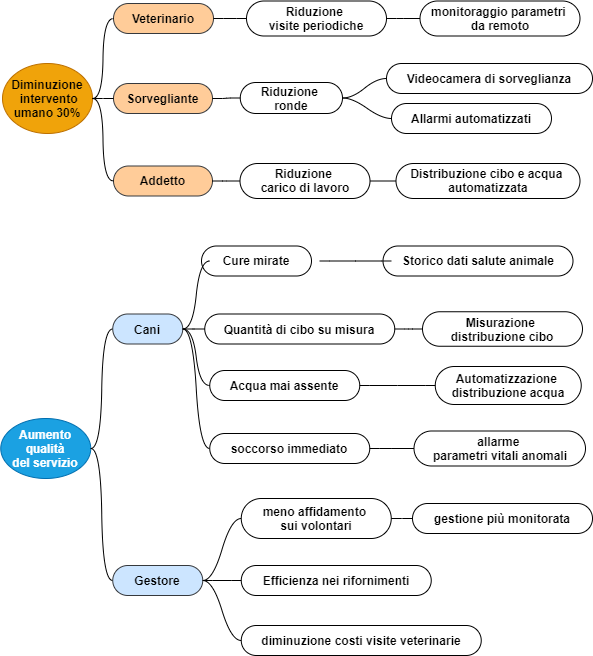

The diagram above was exported from draw.io. Its source (the exported page's mxGraphModel, read from the mxfile embedded in the PNG):
<mxGraphModel dx="828" dy="567" grid="1" gridSize="10" guides="1" tooltips="1" connect="1" arrows="1" fold="1" page="1" pageScale="1" pageWidth="827" pageHeight="1169" math="0" shadow="0">
  <root>
    <mxCell id="0" />
    <mxCell id="1" parent="0" />
    <mxCell id="0wa4uusIyXQL49PdyjBE-1" value="&lt;div&gt;&lt;font style=&quot;font-size: 12px&quot;&gt;Diminuzione&lt;/font&gt;&lt;/div&gt;&lt;div&gt;&lt;font style=&quot;font-size: 12px&quot;&gt;&amp;nbsp;intervento umano 30%&lt;/font&gt;&lt;br&gt;&lt;/div&gt;" style="ellipse;whiteSpace=wrap;html=1;align=center;newEdgeStyle={&quot;edgeStyle&quot;:&quot;entityRelationEdgeStyle&quot;,&quot;startArrow&quot;:&quot;none&quot;,&quot;endArrow&quot;:&quot;none&quot;,&quot;segment&quot;:10,&quot;curved&quot;:1};treeFolding=1;treeMoving=1;fillColor=#f0a30a;strokeColor=#BD7000;fontColor=#000000;fontStyle=1" parent="1" vertex="1">
      <mxGeometry x="50" y="200" width="90" height="70" as="geometry" />
    </mxCell>
    <mxCell id="0wa4uusIyXQL49PdyjBE-2" value="Veterinario" style="whiteSpace=wrap;html=1;rounded=1;arcSize=50;align=center;verticalAlign=middle;strokeWidth=1;autosize=1;spacing=4;treeFolding=1;treeMoving=1;newEdgeStyle={&quot;edgeStyle&quot;:&quot;entityRelationEdgeStyle&quot;,&quot;startArrow&quot;:&quot;none&quot;,&quot;endArrow&quot;:&quot;none&quot;,&quot;segment&quot;:10,&quot;curved&quot;:1};strokeColor=#36393d;fillColor=#ffcc99;fontStyle=1" parent="1" vertex="1">
      <mxGeometry x="161" y="140" width="100" height="30" as="geometry" />
    </mxCell>
    <mxCell id="0wa4uusIyXQL49PdyjBE-3" value="" style="edgeStyle=entityRelationEdgeStyle;startArrow=none;endArrow=none;segment=10;curved=1;exitX=1;exitY=0.5;exitDx=0;exitDy=0;fontStyle=1" parent="1" source="0wa4uusIyXQL49PdyjBE-1" target="0wa4uusIyXQL49PdyjBE-2" edge="1">
      <mxGeometry relative="1" as="geometry">
        <mxPoint x="214.5" y="170" as="sourcePoint" />
      </mxGeometry>
    </mxCell>
    <mxCell id="0wa4uusIyXQL49PdyjBE-13" value="monitoraggio parametri &lt;br&gt;da remoto" style="whiteSpace=wrap;html=1;rounded=1;arcSize=50;align=center;verticalAlign=middle;strokeWidth=1;autosize=1;spacing=4;treeFolding=1;treeMoving=1;newEdgeStyle={&quot;edgeStyle&quot;:&quot;entityRelationEdgeStyle&quot;,&quot;startArrow&quot;:&quot;none&quot;,&quot;endArrow&quot;:&quot;none&quot;,&quot;segment&quot;:10,&quot;curved&quot;:1};fontStyle=1" parent="1" vertex="1" collapsed="1">
      <mxGeometry x="467.5" y="137.5" width="160" height="35" as="geometry" />
    </mxCell>
    <mxCell id="0wa4uusIyXQL49PdyjBE-14" value="" style="edgeStyle=entityRelationEdgeStyle;startArrow=none;endArrow=none;segment=10;curved=1;exitX=1;exitY=0.5;exitDx=0;exitDy=0;entryX=0;entryY=0.5;entryDx=0;entryDy=0;fontStyle=1" parent="1" source="0wa4uusIyXQL49PdyjBE-15" target="0wa4uusIyXQL49PdyjBE-13" edge="1">
      <mxGeometry relative="1" as="geometry">
        <mxPoint x="183" y="440" as="sourcePoint" />
        <mxPoint x="523" y="155" as="targetPoint" />
      </mxGeometry>
    </mxCell>
    <mxCell id="0wa4uusIyXQL49PdyjBE-15" value="Riduzione &lt;br&gt;visite periodiche" style="whiteSpace=wrap;html=1;rounded=1;arcSize=50;align=center;verticalAlign=middle;strokeWidth=1;autosize=1;spacing=4;treeFolding=1;treeMoving=1;newEdgeStyle={&quot;edgeStyle&quot;:&quot;entityRelationEdgeStyle&quot;,&quot;startArrow&quot;:&quot;none&quot;,&quot;endArrow&quot;:&quot;none&quot;,&quot;segment&quot;:10,&quot;curved&quot;:1};fontStyle=1" parent="1" vertex="1">
      <mxGeometry x="294" y="137.5" width="140" height="35" as="geometry" />
    </mxCell>
    <mxCell id="0wa4uusIyXQL49PdyjBE-17" value="Addetto" style="whiteSpace=wrap;html=1;rounded=1;arcSize=50;align=center;verticalAlign=middle;strokeWidth=1;autosize=1;spacing=4;treeFolding=1;treeMoving=1;newEdgeStyle={&quot;edgeStyle&quot;:&quot;entityRelationEdgeStyle&quot;,&quot;startArrow&quot;:&quot;none&quot;,&quot;endArrow&quot;:&quot;none&quot;,&quot;segment&quot;:10,&quot;curved&quot;:1};strokeColor=#36393d;fillColor=#ffcc99;fontStyle=1" parent="1" vertex="1">
      <mxGeometry x="161" y="302.5" width="99" height="30" as="geometry" />
    </mxCell>
    <mxCell id="0wa4uusIyXQL49PdyjBE-18" value="" style="edgeStyle=entityRelationEdgeStyle;startArrow=none;endArrow=none;segment=10;curved=1;exitX=1;exitY=0.5;exitDx=0;exitDy=0;fontStyle=1" parent="1" source="0wa4uusIyXQL49PdyjBE-1" target="0wa4uusIyXQL49PdyjBE-17" edge="1">
      <mxGeometry relative="1" as="geometry">
        <mxPoint x="204.5" y="140" as="sourcePoint" />
      </mxGeometry>
    </mxCell>
    <mxCell id="0wa4uusIyXQL49PdyjBE-19" value="Sorvegliante" style="whiteSpace=wrap;html=1;rounded=1;arcSize=50;align=center;verticalAlign=middle;strokeWidth=1;autosize=1;spacing=4;treeFolding=1;treeMoving=1;newEdgeStyle={&quot;edgeStyle&quot;:&quot;entityRelationEdgeStyle&quot;,&quot;startArrow&quot;:&quot;none&quot;,&quot;endArrow&quot;:&quot;none&quot;,&quot;segment&quot;:10,&quot;curved&quot;:1};strokeColor=#36393d;fillColor=#ffcc99;fontStyle=1" parent="1" vertex="1">
      <mxGeometry x="161" y="220" width="99" height="30" as="geometry" />
    </mxCell>
    <mxCell id="0wa4uusIyXQL49PdyjBE-20" value="" style="edgeStyle=entityRelationEdgeStyle;startArrow=none;endArrow=none;segment=10;curved=1;exitX=1;exitY=0.5;exitDx=0;exitDy=0;fontStyle=1" parent="1" source="0wa4uusIyXQL49PdyjBE-1" target="0wa4uusIyXQL49PdyjBE-19" edge="1">
      <mxGeometry relative="1" as="geometry">
        <mxPoint x="215.5" y="370" as="sourcePoint" />
      </mxGeometry>
    </mxCell>
    <mxCell id="0wa4uusIyXQL49PdyjBE-21" value="Cure mirate" style="whiteSpace=wrap;html=1;rounded=1;arcSize=50;align=center;verticalAlign=middle;strokeWidth=1;autosize=1;spacing=4;treeFolding=1;treeMoving=1;newEdgeStyle={&quot;edgeStyle&quot;:&quot;entityRelationEdgeStyle&quot;,&quot;startArrow&quot;:&quot;none&quot;,&quot;endArrow&quot;:&quot;none&quot;,&quot;segment&quot;:10,&quot;curved&quot;:1};fontStyle=1" parent="1" vertex="1">
      <mxGeometry x="249" y="382.5" width="110" height="30" as="geometry" />
    </mxCell>
    <mxCell id="0wa4uusIyXQL49PdyjBE-22" value="" style="edgeStyle=entityRelationEdgeStyle;startArrow=none;endArrow=none;segment=10;curved=1;exitX=1;exitY=0.5;exitDx=0;exitDy=0;fontStyle=1" parent="1" source="09o79fkxmyLtH09XIzEM-3" edge="1">
      <mxGeometry relative="1" as="geometry">
        <mxPoint x="490.25" y="414.5" as="sourcePoint" />
        <mxPoint x="257.25" y="397.4999999999999" as="targetPoint" />
      </mxGeometry>
    </mxCell>
    <mxCell id="0wa4uusIyXQL49PdyjBE-23" value="Storico dati salute animale" style="whiteSpace=wrap;html=1;rounded=1;arcSize=50;align=center;verticalAlign=middle;strokeWidth=1;autosize=1;spacing=4;treeFolding=1;treeMoving=1;newEdgeStyle={&quot;edgeStyle&quot;:&quot;entityRelationEdgeStyle&quot;,&quot;startArrow&quot;:&quot;none&quot;,&quot;endArrow&quot;:&quot;none&quot;,&quot;segment&quot;:10,&quot;curved&quot;:1};fontStyle=1" parent="1" vertex="1">
      <mxGeometry x="430.5" y="382.5" width="190" height="30" as="geometry" />
    </mxCell>
    <mxCell id="0wa4uusIyXQL49PdyjBE-24" value="" style="edgeStyle=entityRelationEdgeStyle;startArrow=none;endArrow=none;segment=10;curved=1;exitX=1;exitY=0.5;exitDx=0;exitDy=0;entryX=0;entryY=0.5;entryDx=0;entryDy=0;fontStyle=1" parent="1" edge="1">
      <mxGeometry relative="1" as="geometry">
        <mxPoint x="367.25" y="397.4999999999999" as="sourcePoint" />
        <mxPoint x="438.75" y="397.4999999999999" as="targetPoint" />
      </mxGeometry>
    </mxCell>
    <mxCell id="0wa4uusIyXQL49PdyjBE-29" value="Riduzione &lt;br&gt;ronde" style="whiteSpace=wrap;html=1;rounded=1;arcSize=50;align=center;verticalAlign=middle;strokeWidth=1;autosize=1;spacing=4;treeFolding=1;treeMoving=1;newEdgeStyle={&quot;edgeStyle&quot;:&quot;entityRelationEdgeStyle&quot;,&quot;startArrow&quot;:&quot;none&quot;,&quot;endArrow&quot;:&quot;none&quot;,&quot;segment&quot;:10,&quot;curved&quot;:1};fontStyle=1" parent="1" vertex="1">
      <mxGeometry x="287.75" y="219" width="102.25" height="31" as="geometry" />
    </mxCell>
    <mxCell id="0wa4uusIyXQL49PdyjBE-30" value="" style="edgeStyle=entityRelationEdgeStyle;startArrow=none;endArrow=none;segment=10;curved=1;exitX=1;exitY=0.5;exitDx=0;exitDy=0;fontStyle=1" parent="1" source="0wa4uusIyXQL49PdyjBE-19" target="0wa4uusIyXQL49PdyjBE-29" edge="1">
      <mxGeometry relative="1" as="geometry">
        <mxPoint x="398" y="291" as="sourcePoint" />
      </mxGeometry>
    </mxCell>
    <mxCell id="0wa4uusIyXQL49PdyjBE-31" value="Allarmi automatizzati" style="whiteSpace=wrap;html=1;rounded=1;arcSize=50;align=center;verticalAlign=middle;strokeWidth=1;autosize=1;spacing=4;treeFolding=1;treeMoving=1;newEdgeStyle={&quot;edgeStyle&quot;:&quot;entityRelationEdgeStyle&quot;,&quot;startArrow&quot;:&quot;none&quot;,&quot;endArrow&quot;:&quot;none&quot;,&quot;segment&quot;:10,&quot;curved&quot;:1};fontStyle=1" parent="1" vertex="1">
      <mxGeometry x="439" y="240" width="160" height="30" as="geometry" />
    </mxCell>
    <mxCell id="0wa4uusIyXQL49PdyjBE-32" value="" style="edgeStyle=entityRelationEdgeStyle;startArrow=none;endArrow=none;segment=10;curved=1;exitX=1;exitY=0.5;exitDx=0;exitDy=0;fontStyle=1" parent="1" source="0wa4uusIyXQL49PdyjBE-29" target="0wa4uusIyXQL49PdyjBE-31" edge="1">
      <mxGeometry relative="1" as="geometry">
        <mxPoint x="489" y="257" as="sourcePoint" />
      </mxGeometry>
    </mxCell>
    <mxCell id="AD29TPysXFKIDMbaiZxM-9" value="&lt;div&gt;Aumento&lt;/div&gt;&lt;div&gt;qualità&lt;br&gt;&lt;/div&gt;del servizio" style="ellipse;whiteSpace=wrap;html=1;align=center;newEdgeStyle={&quot;edgeStyle&quot;:&quot;entityRelationEdgeStyle&quot;,&quot;startArrow&quot;:&quot;none&quot;,&quot;endArrow&quot;:&quot;none&quot;,&quot;segment&quot;:10,&quot;curved&quot;:1};treeFolding=1;treeMoving=1;fillColor=#1ba1e2;strokeColor=#006EAF;fontColor=#ffffff;fontStyle=1" parent="1" vertex="1">
      <mxGeometry x="48.25" y="555" width="90" height="60" as="geometry" />
    </mxCell>
    <mxCell id="09o79fkxmyLtH09XIzEM-1" value="Acqua mai assente" style="whiteSpace=wrap;html=1;rounded=1;arcSize=50;align=center;verticalAlign=middle;strokeWidth=1;autosize=1;spacing=4;treeFolding=1;treeMoving=1;newEdgeStyle={&quot;edgeStyle&quot;:&quot;entityRelationEdgeStyle&quot;,&quot;startArrow&quot;:&quot;none&quot;,&quot;endArrow&quot;:&quot;none&quot;,&quot;segment&quot;:10,&quot;curved&quot;:1};fontStyle=1" parent="1" vertex="1">
      <mxGeometry x="257.25" y="507" width="150" height="30" as="geometry" />
    </mxCell>
    <mxCell id="09o79fkxmyLtH09XIzEM-2" value="" style="edgeStyle=entityRelationEdgeStyle;startArrow=none;endArrow=none;segment=10;curved=1;exitX=1;exitY=0.5;exitDx=0;exitDy=0;fontStyle=1" parent="1" source="09o79fkxmyLtH09XIzEM-3" target="09o79fkxmyLtH09XIzEM-1" edge="1">
      <mxGeometry relative="1" as="geometry">
        <mxPoint x="298.25" y="285.5" as="sourcePoint" />
      </mxGeometry>
    </mxCell>
    <mxCell id="09o79fkxmyLtH09XIzEM-3" value="Cani" style="whiteSpace=wrap;html=1;rounded=1;arcSize=50;align=center;verticalAlign=middle;strokeWidth=1;autosize=1;spacing=4;treeFolding=1;treeMoving=1;newEdgeStyle={&quot;edgeStyle&quot;:&quot;entityRelationEdgeStyle&quot;,&quot;startArrow&quot;:&quot;none&quot;,&quot;endArrow&quot;:&quot;none&quot;,&quot;segment&quot;:10,&quot;curved&quot;:1};strokeColor=#36393d;fillColor=#cce5ff;fontStyle=1" parent="1" vertex="1">
      <mxGeometry x="160.25" y="450.5" width="70" height="30" as="geometry" />
    </mxCell>
    <mxCell id="09o79fkxmyLtH09XIzEM-4" value="" style="edgeStyle=entityRelationEdgeStyle;startArrow=none;endArrow=none;segment=10;curved=1;exitX=1;exitY=0.5;exitDx=0;exitDy=0;fontStyle=1" parent="1" source="AD29TPysXFKIDMbaiZxM-9" target="09o79fkxmyLtH09XIzEM-3" edge="1">
      <mxGeometry relative="1" as="geometry">
        <mxPoint x="273.75" y="460" as="sourcePoint" />
      </mxGeometry>
    </mxCell>
    <mxCell id="09o79fkxmyLtH09XIzEM-5" value="Quantità di cibo su misura" style="whiteSpace=wrap;html=1;rounded=1;arcSize=50;align=center;verticalAlign=middle;strokeWidth=1;autosize=1;spacing=4;treeFolding=1;treeMoving=1;newEdgeStyle={&quot;edgeStyle&quot;:&quot;entityRelationEdgeStyle&quot;,&quot;startArrow&quot;:&quot;none&quot;,&quot;endArrow&quot;:&quot;none&quot;,&quot;segment&quot;:10,&quot;curved&quot;:1};fontStyle=1" parent="1" vertex="1">
      <mxGeometry x="252.25" y="450.5" width="190" height="30" as="geometry" />
    </mxCell>
    <mxCell id="09o79fkxmyLtH09XIzEM-6" value="" style="edgeStyle=entityRelationEdgeStyle;startArrow=none;endArrow=none;segment=10;curved=1;exitX=1;exitY=0.5;exitDx=0;exitDy=0;fontStyle=1" parent="1" source="09o79fkxmyLtH09XIzEM-3" target="09o79fkxmyLtH09XIzEM-5" edge="1">
      <mxGeometry relative="1" as="geometry">
        <mxPoint x="288.25" y="475.5" as="sourcePoint" />
      </mxGeometry>
    </mxCell>
    <mxCell id="09o79fkxmyLtH09XIzEM-7" value="Automatizzazione &lt;br&gt;distribuzione acqua" style="whiteSpace=wrap;html=1;rounded=1;arcSize=50;align=center;verticalAlign=middle;strokeWidth=1;autosize=1;spacing=4;treeFolding=1;treeMoving=1;newEdgeStyle={&quot;edgeStyle&quot;:&quot;entityRelationEdgeStyle&quot;,&quot;startArrow&quot;:&quot;none&quot;,&quot;endArrow&quot;:&quot;none&quot;,&quot;segment&quot;:10,&quot;curved&quot;:1};fontStyle=1" parent="1" vertex="1">
      <mxGeometry x="482.75" y="503" width="146" height="38" as="geometry" />
    </mxCell>
    <mxCell id="09o79fkxmyLtH09XIzEM-8" value="" style="edgeStyle=entityRelationEdgeStyle;startArrow=none;endArrow=none;segment=10;curved=1;exitX=1;exitY=0.5;exitDx=0;exitDy=0;fontStyle=1" parent="1" source="09o79fkxmyLtH09XIzEM-1" target="09o79fkxmyLtH09XIzEM-7" edge="1">
      <mxGeometry relative="1" as="geometry">
        <mxPoint x="440.25" y="535.5" as="sourcePoint" />
      </mxGeometry>
    </mxCell>
    <mxCell id="09o79fkxmyLtH09XIzEM-11" value="Misurazione &lt;br&gt;distribuzione cibo" style="whiteSpace=wrap;html=1;rounded=1;arcSize=50;align=center;verticalAlign=middle;strokeWidth=1;autosize=1;spacing=4;treeFolding=1;treeMoving=1;newEdgeStyle={&quot;edgeStyle&quot;:&quot;entityRelationEdgeStyle&quot;,&quot;startArrow&quot;:&quot;none&quot;,&quot;endArrow&quot;:&quot;none&quot;,&quot;segment&quot;:10,&quot;curved&quot;:1};fontStyle=1" parent="1" vertex="1">
      <mxGeometry x="470" y="448.25" width="160" height="34.5" as="geometry" />
    </mxCell>
    <mxCell id="09o79fkxmyLtH09XIzEM-12" value="" style="edgeStyle=entityRelationEdgeStyle;startArrow=none;endArrow=none;segment=10;curved=1;exitX=1;exitY=0.5;exitDx=0;exitDy=0;fontStyle=1" parent="1" source="09o79fkxmyLtH09XIzEM-5" target="09o79fkxmyLtH09XIzEM-11" edge="1">
      <mxGeometry relative="1" as="geometry">
        <mxPoint x="478.25" y="422.5" as="sourcePoint" />
      </mxGeometry>
    </mxCell>
    <mxCell id="4_udFBeeoX9sQgereLhG-1" value="Gestore" style="whiteSpace=wrap;html=1;rounded=1;arcSize=50;align=center;verticalAlign=middle;strokeWidth=1;autosize=1;spacing=4;treeFolding=1;treeMoving=1;newEdgeStyle={&quot;edgeStyle&quot;:&quot;entityRelationEdgeStyle&quot;,&quot;startArrow&quot;:&quot;none&quot;,&quot;endArrow&quot;:&quot;none&quot;,&quot;segment&quot;:10,&quot;curved&quot;:1};strokeColor=#36393d;fillColor=#cce5ff;fontStyle=1" parent="1" vertex="1">
      <mxGeometry x="160.25" y="702" width="90" height="30" as="geometry" />
    </mxCell>
    <mxCell id="4_udFBeeoX9sQgereLhG-3" value="" style="edgeStyle=entityRelationEdgeStyle;startArrow=none;endArrow=none;segment=10;curved=1;entryX=0;entryY=0.5;entryDx=0;entryDy=0;fontStyle=1" parent="1" source="AD29TPysXFKIDMbaiZxM-9" target="4_udFBeeoX9sQgereLhG-1" edge="1">
      <mxGeometry relative="1" as="geometry">
        <mxPoint x="163.75" y="651.4999999999998" as="sourcePoint" />
        <mxPoint x="223.75" y="532.5" as="targetPoint" />
      </mxGeometry>
    </mxCell>
    <mxCell id="4_udFBeeoX9sQgereLhG-8" value="soccorso immediato" style="whiteSpace=wrap;html=1;rounded=1;arcSize=50;align=center;verticalAlign=middle;strokeWidth=1;autosize=1;spacing=4;treeFolding=1;treeMoving=1;newEdgeStyle={&quot;edgeStyle&quot;:&quot;entityRelationEdgeStyle&quot;,&quot;startArrow&quot;:&quot;none&quot;,&quot;endArrow&quot;:&quot;none&quot;,&quot;segment&quot;:10,&quot;curved&quot;:1};fontStyle=1" parent="1" vertex="1">
      <mxGeometry x="257.25" y="570" width="160" height="30" as="geometry" />
    </mxCell>
    <mxCell id="4_udFBeeoX9sQgereLhG-10" value="" style="edgeStyle=entityRelationEdgeStyle;startArrow=none;endArrow=none;segment=10;curved=1;exitX=1;exitY=0.5;exitDx=0;exitDy=0;entryX=0;entryY=0.5;entryDx=0;entryDy=0;fontStyle=1" parent="1" source="09o79fkxmyLtH09XIzEM-3" target="4_udFBeeoX9sQgereLhG-8" edge="1">
      <mxGeometry relative="1" as="geometry">
        <mxPoint x="186.02790684963065" y="480.5023334108606" as="sourcePoint" />
        <mxPoint x="260.25" y="604.41" as="targetPoint" />
      </mxGeometry>
    </mxCell>
    <mxCell id="4_udFBeeoX9sQgereLhG-12" value="allarme &lt;br&gt;parametri vitali anomali" style="whiteSpace=wrap;html=1;rounded=1;arcSize=50;align=center;verticalAlign=middle;strokeWidth=1;autosize=1;spacing=4;treeFolding=1;treeMoving=1;newEdgeStyle={&quot;edgeStyle&quot;:&quot;entityRelationEdgeStyle&quot;,&quot;startArrow&quot;:&quot;none&quot;,&quot;endArrow&quot;:&quot;none&quot;,&quot;segment&quot;:10,&quot;curved&quot;:1};fontStyle=1" parent="1" vertex="1">
      <mxGeometry x="461.5" y="567.5" width="171.5" height="35" as="geometry" />
    </mxCell>
    <mxCell id="4_udFBeeoX9sQgereLhG-13" value="" style="edgeStyle=entityRelationEdgeStyle;startArrow=none;endArrow=none;segment=10;curved=1;entryX=0;entryY=0.5;entryDx=0;entryDy=0;exitX=1;exitY=0.5;exitDx=0;exitDy=0;fontStyle=1" parent="1" source="4_udFBeeoX9sQgereLhG-8" target="4_udFBeeoX9sQgereLhG-12" edge="1">
      <mxGeometry relative="1" as="geometry">
        <mxPoint x="528.25" y="630.5" as="sourcePoint" />
        <mxPoint x="558.25" y="624.5" as="targetPoint" />
      </mxGeometry>
    </mxCell>
    <mxCell id="4_udFBeeoX9sQgereLhG-15" value="Videocamera di sorveglianza" style="whiteSpace=wrap;html=1;rounded=1;arcSize=50;align=center;verticalAlign=middle;strokeWidth=1;autosize=1;spacing=4;treeFolding=1;treeMoving=1;newEdgeStyle={&quot;edgeStyle&quot;:&quot;entityRelationEdgeStyle&quot;,&quot;startArrow&quot;:&quot;none&quot;,&quot;endArrow&quot;:&quot;none&quot;,&quot;segment&quot;:10,&quot;curved&quot;:1};fontStyle=1" parent="1" vertex="1">
      <mxGeometry x="434" y="200" width="206" height="30" as="geometry" />
    </mxCell>
    <mxCell id="4_udFBeeoX9sQgereLhG-16" value="" style="edgeStyle=entityRelationEdgeStyle;startArrow=none;endArrow=none;segment=10;curved=1;exitX=1;exitY=0.5;exitDx=0;exitDy=0;entryX=0;entryY=0.5;entryDx=0;entryDy=0;fontStyle=1" parent="1" source="0wa4uusIyXQL49PdyjBE-29" target="4_udFBeeoX9sQgereLhG-15" edge="1">
      <mxGeometry relative="1" as="geometry">
        <mxPoint x="483.99999999999955" y="246" as="sourcePoint" />
        <mxPoint x="548" y="216" as="targetPoint" />
      </mxGeometry>
    </mxCell>
    <mxCell id="4_udFBeeoX9sQgereLhG-18" value="gestione più monitorata" style="whiteSpace=wrap;html=1;rounded=1;arcSize=50;align=center;verticalAlign=middle;strokeWidth=1;autosize=1;spacing=4;treeFolding=1;treeMoving=1;newEdgeStyle={&quot;edgeStyle&quot;:&quot;entityRelationEdgeStyle&quot;,&quot;startArrow&quot;:&quot;none&quot;,&quot;endArrow&quot;:&quot;none&quot;,&quot;segment&quot;:10,&quot;curved&quot;:1};fontStyle=1" parent="1" vertex="1">
      <mxGeometry x="460" y="640" width="180" height="30" as="geometry" />
    </mxCell>
    <mxCell id="4_udFBeeoX9sQgereLhG-20" value="diminuzione costi visite veterinarie" style="whiteSpace=wrap;html=1;rounded=1;arcSize=50;align=center;verticalAlign=middle;strokeWidth=1;autosize=1;spacing=4;treeFolding=1;treeMoving=1;newEdgeStyle={&quot;edgeStyle&quot;:&quot;entityRelationEdgeStyle&quot;,&quot;startArrow&quot;:&quot;none&quot;,&quot;endArrow&quot;:&quot;none&quot;,&quot;segment&quot;:10,&quot;curved&quot;:1};fontStyle=1" parent="1" vertex="1">
      <mxGeometry x="288.75" y="762" width="240" height="30" as="geometry" />
    </mxCell>
    <mxCell id="4_udFBeeoX9sQgereLhG-21" value="Efficienza nei rifornimenti" style="whiteSpace=wrap;html=1;rounded=1;arcSize=50;align=center;verticalAlign=middle;strokeWidth=1;autosize=1;spacing=4;treeFolding=1;treeMoving=1;newEdgeStyle={&quot;edgeStyle&quot;:&quot;entityRelationEdgeStyle&quot;,&quot;startArrow&quot;:&quot;none&quot;,&quot;endArrow&quot;:&quot;none&quot;,&quot;segment&quot;:10,&quot;curved&quot;:1};fontStyle=1" parent="1" vertex="1">
      <mxGeometry x="288.75" y="702" width="190" height="30" as="geometry" />
    </mxCell>
    <mxCell id="S4gc3i4aGNanLBu8plb0-2" value="" style="edgeStyle=entityRelationEdgeStyle;startArrow=none;endArrow=none;segment=10;curved=1;exitX=1;exitY=0.5;exitDx=0;exitDy=0;entryX=0;entryY=0.5;entryDx=0;entryDy=0;fontStyle=1" parent="1" source="4_udFBeeoX9sQgereLhG-1" target="4_udFBeeoX9sQgereLhG-21" edge="1">
      <mxGeometry relative="1" as="geometry">
        <mxPoint x="262.75" y="714.5" as="sourcePoint" />
        <mxPoint x="294.75" y="714.5" as="targetPoint" />
      </mxGeometry>
    </mxCell>
    <mxCell id="S4gc3i4aGNanLBu8plb0-3" value="" style="edgeStyle=entityRelationEdgeStyle;startArrow=none;endArrow=none;segment=10;curved=1;exitX=1;exitY=0.5;exitDx=0;exitDy=0;entryX=0;entryY=0.5;entryDx=0;entryDy=0;fontStyle=1" parent="1" source="4_udFBeeoX9sQgereLhG-1" target="4_udFBeeoX9sQgereLhG-20" edge="1">
      <mxGeometry relative="1" as="geometry">
        <mxPoint x="262.75" y="714.5" as="sourcePoint" />
        <mxPoint x="309.25" y="778" as="targetPoint" />
      </mxGeometry>
    </mxCell>
    <mxCell id="S4gc3i4aGNanLBu8plb0-4" value="" style="edgeStyle=entityRelationEdgeStyle;startArrow=none;endArrow=none;segment=10;curved=1;entryX=0;entryY=0.5;entryDx=0;entryDy=0;fontStyle=1" parent="1" source="4_udFBeeoX9sQgereLhG-1" target="S4gc3i4aGNanLBu8plb0-6" edge="1">
      <mxGeometry relative="1" as="geometry">
        <mxPoint x="262.75" y="714.5" as="sourcePoint" />
        <mxPoint x="289.25" y="630" as="targetPoint" />
      </mxGeometry>
    </mxCell>
    <mxCell id="S4gc3i4aGNanLBu8plb0-6" value="&lt;div&gt;meno affidamento&amp;nbsp;&lt;/div&gt;&lt;div&gt;sui volontari&lt;/div&gt;" style="whiteSpace=wrap;html=1;rounded=1;arcSize=50;align=center;verticalAlign=middle;strokeWidth=1;autosize=1;spacing=4;treeFolding=1;treeMoving=1;newEdgeStyle={&quot;edgeStyle&quot;:&quot;entityRelationEdgeStyle&quot;,&quot;startArrow&quot;:&quot;none&quot;,&quot;endArrow&quot;:&quot;none&quot;,&quot;segment&quot;:10,&quot;curved&quot;:1};fontStyle=1" parent="1" vertex="1">
      <mxGeometry x="288.75" y="635" width="150" height="40" as="geometry" />
    </mxCell>
    <mxCell id="S4gc3i4aGNanLBu8plb0-8" value="" style="edgeStyle=entityRelationEdgeStyle;startArrow=none;endArrow=none;segment=10;curved=1;entryX=0;entryY=0.5;entryDx=0;entryDy=0;exitX=1;exitY=0.5;exitDx=0;exitDy=0;fontStyle=1" parent="1" source="S4gc3i4aGNanLBu8plb0-6" target="4_udFBeeoX9sQgereLhG-18" edge="1">
      <mxGeometry relative="1" as="geometry">
        <mxPoint x="462.75" y="592" as="sourcePoint" />
        <mxPoint x="523.75" y="592" as="targetPoint" />
      </mxGeometry>
    </mxCell>
    <mxCell id="S4gc3i4aGNanLBu8plb0-9" value="Riduzione &lt;br&gt;carico di lavoro" style="whiteSpace=wrap;html=1;rounded=1;arcSize=50;align=center;verticalAlign=middle;strokeWidth=1;autosize=1;spacing=4;treeFolding=1;treeMoving=1;newEdgeStyle={&quot;edgeStyle&quot;:&quot;entityRelationEdgeStyle&quot;,&quot;startArrow&quot;:&quot;none&quot;,&quot;endArrow&quot;:&quot;none&quot;,&quot;segment&quot;:10,&quot;curved&quot;:1};fontStyle=1" parent="1" vertex="1">
      <mxGeometry x="287.5" y="300" width="130" height="35" as="geometry" />
    </mxCell>
    <mxCell id="S4gc3i4aGNanLBu8plb0-10" value="Distribuzione cibo e acqua &lt;br&gt;automatizzata" style="whiteSpace=wrap;html=1;rounded=1;arcSize=50;align=center;verticalAlign=middle;strokeWidth=1;autosize=1;spacing=4;treeFolding=1;treeMoving=1;newEdgeStyle={&quot;edgeStyle&quot;:&quot;entityRelationEdgeStyle&quot;,&quot;startArrow&quot;:&quot;none&quot;,&quot;endArrow&quot;:&quot;none&quot;,&quot;segment&quot;:10,&quot;curved&quot;:1};fontStyle=1" parent="1" vertex="1">
      <mxGeometry x="443.5" y="300" width="184" height="35" as="geometry" />
    </mxCell>
    <mxCell id="S4gc3i4aGNanLBu8plb0-12" value="" style="edgeStyle=entityRelationEdgeStyle;startArrow=none;endArrow=none;segment=10;curved=1;exitX=1;exitY=0.5;exitDx=0;exitDy=0;entryX=0;entryY=0.5;entryDx=0;entryDy=0;fontStyle=1" parent="1" source="0wa4uusIyXQL49PdyjBE-17" target="S4gc3i4aGNanLBu8plb0-9" edge="1">
      <mxGeometry relative="1" as="geometry">
        <mxPoint x="239" y="320" as="sourcePoint" />
        <mxPoint x="299" y="320" as="targetPoint" />
      </mxGeometry>
    </mxCell>
    <mxCell id="S4gc3i4aGNanLBu8plb0-14" value="" style="edgeStyle=entityRelationEdgeStyle;startArrow=none;endArrow=none;segment=10;curved=1;entryX=0;entryY=0.5;entryDx=0;entryDy=0;fontStyle=1" parent="1" source="S4gc3i4aGNanLBu8plb0-9" target="S4gc3i4aGNanLBu8plb0-10" edge="1">
      <mxGeometry relative="1" as="geometry">
        <mxPoint x="453" y="315" as="sourcePoint" />
        <mxPoint x="483.5" y="314.5" as="targetPoint" />
      </mxGeometry>
    </mxCell>
    <mxCell id="RXkAVy04yUDVwiRvCu1P-3" value="" style="edgeStyle=entityRelationEdgeStyle;startArrow=none;endArrow=none;segment=10;curved=1;fontStyle=1" edge="1" parent="1" source="0wa4uusIyXQL49PdyjBE-2" target="0wa4uusIyXQL49PdyjBE-15">
      <mxGeometry relative="1" as="geometry">
        <mxPoint x="276.5" y="201" as="sourcePoint" />
        <mxPoint x="321.5" y="170" as="targetPoint" />
      </mxGeometry>
    </mxCell>
  </root>
</mxGraphModel>